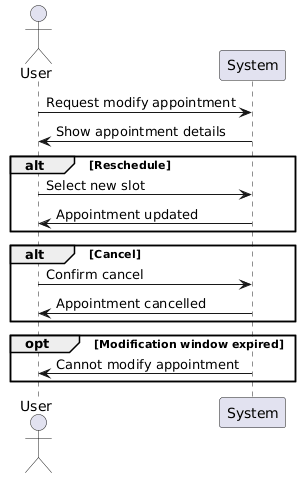

The diagram above was rendered by PlantUML. Its source (embedded in the PNG):
@startuml
actor User
participant "System"

User -> System: Request modify appointment
System -> User: Show appointment details

alt Reschedule
  User -> System: Select new slot
  System -> User: Appointment updated
end

alt Cancel
  User -> System: Confirm cancel
  System -> User: Appointment cancelled
end

opt Modification window expired
  System -> User: Cannot modify appointment
end
@enduml